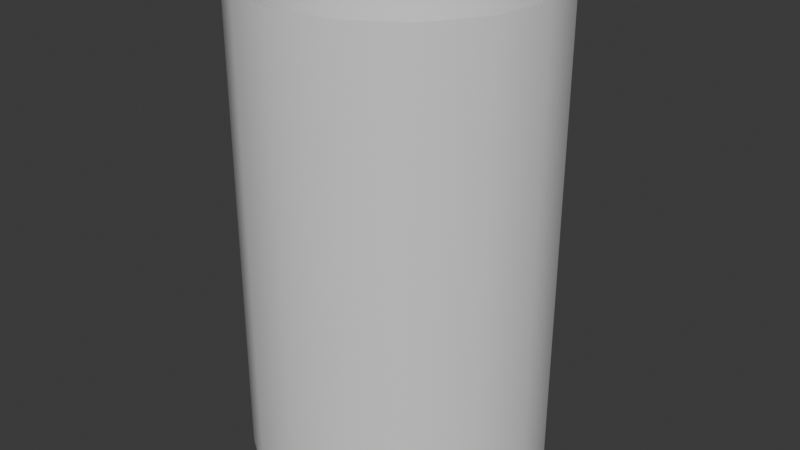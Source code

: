 # Source: barrier_standard_visual.blend  (saved by Blender 4.1.24; exported with 4.5.12 LTS)
import bpy
from mathutils import Matrix  # noqa: F401  (used for matrix-valued properties, if any)

bpy.ops.wm.read_factory_settings(use_empty=True)
scene = bpy.context.scene
scene.name = 'Scene'

# ---- materials (node trees are filled in below, after node groups)
mat_barrier_shader = bpy.data.materials.new('barrier_shader')
mat_barrier_shader.alpha_threshold = 0.0
mat_barrier_shader.use_transparent_shadow = False
mat_barrier_shader.roughness = 0.5
mat_barrier_shader.line_color = (0.0, 0.0, 0.0, 1.0)

# ---- material node trees
mat_barrier_shader.use_nodes = True; mat_barrier_shader.node_tree.nodes.clear()
_N = mat_barrier_shader.node_tree.nodes; _L = mat_barrier_shader.node_tree.links
n0 = _N.new('ShaderNodeOutputMaterial'); n0.name = 'Material Output'; n0.location = (300, 300)
n1 = _N.new('ShaderNodeBsdfPrincipled'); n1.name = 'Principled BSDF'; n1.location = (10, 300)
n1.inputs[3].default_value = 1.45
_L.new(n1.outputs[0], n0.inputs[0])
n0.is_active_output = True

# ---- world
world_world = bpy.data.worlds.new('World'); scene.world = world_world
world_world.use_nodes = True; world_world.node_tree.nodes.clear()
_N = world_world.node_tree.nodes; _L = world_world.node_tree.links
n0 = _N.new('ShaderNodeOutputWorld'); n0.name = 'World Output'; n0.location = (300, 300)
n1 = _N.new('ShaderNodeBackground'); n1.name = 'Background'; n1.location = (10, 300)
n1.inputs[0].default_value = (0.05088, 0.05088, 0.05088, 1.0)
_L.new(n1.outputs[0], n0.inputs[0])
n0.is_active_output = True
world_world.color = (0.05088, 0.05088, 0.05088)
world_world.use_sun_shadow = False
world_world.sun_shadow_jitter_overblur = 0.0

# ---- meshes
me_default_default = bpy.data.meshes.new('default:default')
me_default_default.from_pydata([(3.433e-05, 1.25e+04, -2e+04), (3.433e-05, 1.25e+04, 2e+04), (4784.0, 1.155e+04, -2e+04), (4784.0, 1.155e+04, 2e+04), (8839.0, 8839.0, -2e+04), (8839.0, 8839.0, 2e+04), (1.155e+04, 4784.0, -2e+04), (1.155e+04, 4784.0, 2e+04), (1.25e+04, 1.526e-05, -2e+04), (1.25e+04, 1.526e-05, 2e+04), (1.155e+04, -4784.0, -2e+04), (1.155e+04, -4784.0, 2e+04), (8839.0, -8839.0, -2e+04), (8839.0, -8839.0, 2e+04), (4784.0, -1.155e+04, -2e+04), (4784.0, -1.155e+04, 2e+04), (3.433e-05, -1.25e+04, -2e+04), (3.433e-05, -1.25e+04, 2e+04), (-4784.0, -1.155e+04, -2e+04), (-4784.0, -1.155e+04, 2e+04), (-8839.0, -8839.0, -2e+04), (-8839.0, -8839.0, 2e+04), (-1.155e+04, -4784.0, -2e+04), (-1.155e+04, -4784.0, 2e+04), (-1.25e+04, 1.526e-05, -2e+04), (-1.25e+04, 1.526e-05, 2e+04), (-1.155e+04, 4784.0, -2e+04), (-1.155e+04, 4784.0, 2e+04), (-8839.0, 8839.0, -2e+04), (-8839.0, 8839.0, 2e+04), (-4784.0, 1.155e+04, -2e+04), (-4784.0, 1.155e+04, 2e+04)], [], [(0, 2, 3, 1), (2, 4, 5, 3), (4, 6, 7, 5), (6, 8, 9, 7), (8, 10, 11, 9), (10, 12, 13, 11), (12, 14, 15, 13), (14, 16, 17, 15), (16, 18, 19, 17), (18, 20, 21, 19), (20, 22, 23, 21), (22, 24, 25, 23), (24, 26, 27, 25), (26, 28, 29, 27), (28, 30, 31, 29), (30, 0, 1, 31)])
me_default_default.polygons.foreach_set('use_smooth', [True] * 16)
_uv = me_default_default.uv_layers.new(name='UVMap')
_uv.uv.foreach_set('vector', [1.0, 0.5, 0.9375, 0.5, 0.9375, 1.0, 1.0, 1.0, 0.9375, 0.5, 0.875, 0.5, 0.875, 1.0, 0.9375, 1.0, 0.875, 0.5, 0.8125, 0.5, 0.8125, 1.0, 0.875, 1.0, 0.8125, 0.5, 0.75, 0.5, 0.75, 1.0, 0.8125, 1.0, 0.75, 0.5, 0.6875, 0.5, 0.6875, 1.0, 0.75, 1.0, 0.6875, 0.5, 0.625, 0.5, 0.625, 1.0, 0.6875, 1.0, 0.625, 0.5, 0.5625, 0.5, 0.5625, 1.0, 0.625, 1.0, 0.5625, 0.5, 0.5, 0.5, 0.5, 1.0, 0.5625, 1.0, 0.5, 0.5, 0.4375, 0.5, 0.4375, 1.0, 0.5, 1.0, 0.4375, 0.5, 0.375, 0.5, 0.375, 1.0, 0.4375, 1.0, 0.375, 0.5, 0.3125, 0.5, 0.3125, 1.0, 0.375, 1.0, 0.3125, 0.5, 0.25, 0.5, 0.25, 1.0, 0.3125, 1.0, 0.25, 0.5, 0.1875, 0.5, 0.1875, 1.0, 0.25, 1.0, 0.1875, 0.5, 0.125, 0.5, 0.125, 1.0, 0.1875, 1.0, 0.125, 0.5, 0.0625, 0.5, 0.0625, 1.0, 0.125, 1.0, 0.0625, 0.5, 0.0, 0.5, 0.0, 1.0, 0.0625, 1.0])
me_default_default.materials.append(mat_barrier_shader)
me_default_default.update()
arm_armature = bpy.data.armatures.new('Armature')  # bones are not reproduced

# ---- objects
ob_default_default = bpy.data.objects.new('default:default', me_default_default)
ob_barrier = bpy.data.objects.new('barrier', arm_armature)

# ---- transforms, parenting, visibility, modifiers, constraints
ob_default_default.parent = ob_barrier
ob_default_default.location = (0.0, 0.0, 0.0)
_vg = ob_default_default.vertex_groups.new(name='root')
_vg.add([0, 1, 2, 3, 4, 5, 6, 7, 8, 9, 10, 11, 12, 13, 14, 15, 16, 17, 18, 19, 20, 21, 22, 23, 24, 25, 26, 27, 28, 29, 30, 31], 1.0, 'REPLACE')
_m = ob_default_default.modifiers.new('Armature', 'ARMATURE')
_m.object = ob_barrier
ob_barrier.location = (0.0, 0.0, 0.0)

# ---- collection membership
scene.collection.objects.link(ob_default_default)
scene.collection.objects.link(ob_barrier)

# ---- scene / render settings (as saved in the file)
scene.frame_start = 1; scene.frame_end = 1; scene.frame_set(1)
scene.render.engine = 'BLENDER_EEVEE_NEXT'
scene.cycles.sampling_pattern = 'TABULATED_SOBOL'
scene.eevee.ray_tracing_options.trace_max_roughness = 0.0
bpy.context.view_layer.update()

# ---- added for rendering (the .blend has no active camera and no usable light): camera, sun
cam_auto = bpy.data.cameras.new('AutoCamera')
cam_auto.lens = 50.0
cam_auto.sensor_width = 36.0
cam_auto.clip_end = 866852.0
ob_auto_camera = bpy.data.objects.new('AutoCamera', cam_auto)
scene.collection.objects.link(ob_auto_camera)
ob_auto_camera.location = (49393.5, -59272.2, 39514.8)
ob_auto_camera.rotation_euler = (1.09748, -7.21219e-08, 0.694738)
scene.camera = ob_auto_camera
light_auto_sun = bpy.data.lights.new('AutoSun', 'SUN')
light_auto_sun.energy = 3.0
light_auto_sun.angle = 0.0523599
ob_auto_sun = bpy.data.objects.new('AutoSun', light_auto_sun)
scene.collection.objects.link(ob_auto_sun)
ob_auto_sun.rotation_euler = (0.872665, 0.174533, 0.523599)
bpy.context.view_layer.update()
